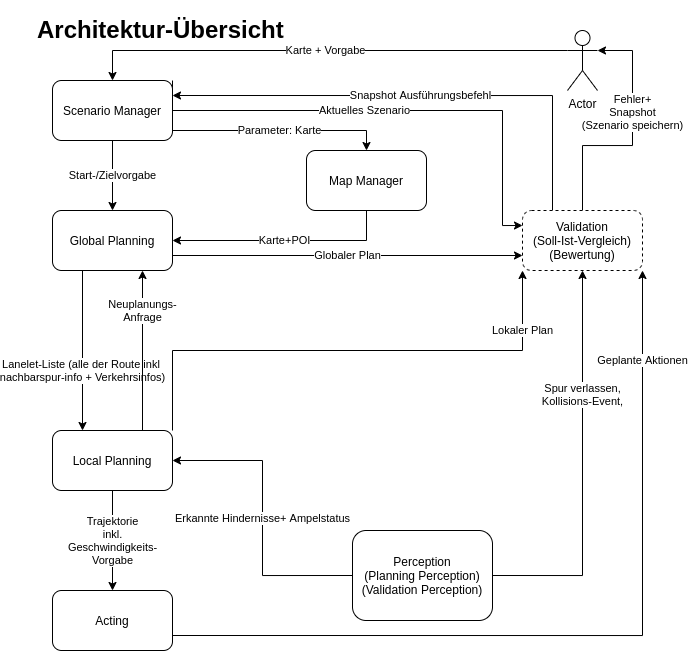

The diagram above was exported from draw.io. Its source (the exported page's mxGraphModel, read from the mxfile embedded in the PNG):
<mxGraphModel dx="894" dy="1128" grid="1" gridSize="10" guides="1" tooltips="1" connect="1" arrows="1" fold="1" page="1" pageScale="1" pageWidth="827" pageHeight="1169" math="0" shadow="0">
  <root>
    <mxCell id="0" />
    <mxCell id="1" parent="0" />
    <mxCell id="zo5mi69xQFYB7y4GsMIS-1" value="&lt;h1&gt;Architektur-Übersicht&lt;/h1&gt;" style="text;html=1;strokeColor=none;fillColor=none;spacing=5;spacingTop=-20;whiteSpace=wrap;overflow=hidden;rounded=0;" vertex="1" parent="1">
      <mxGeometry x="80" y="30" width="330" height="40" as="geometry" />
    </mxCell>
    <mxCell id="kKACbrVIla_Subsu41da-10" value="Lanelet-Liste (alle der Route inkl &lt;br&gt;nachbarspur-info + Verkehrsinfos)" style="edgeStyle=orthogonalEdgeStyle;rounded=0;orthogonalLoop=1;jettySize=auto;html=1;exitX=0.25;exitY=1;exitDx=0;exitDy=0;entryX=0.25;entryY=0;entryDx=0;entryDy=0;" edge="1" parent="1" source="HFAJmM0OmuChLX4Z8zdS-2" target="HFAJmM0OmuChLX4Z8zdS-3">
      <mxGeometry x="0.25" relative="1" as="geometry">
        <mxPoint as="offset" />
      </mxGeometry>
    </mxCell>
    <mxCell id="kKACbrVIla_Subsu41da-22" value="Globaler Plan" style="edgeStyle=orthogonalEdgeStyle;rounded=0;orthogonalLoop=1;jettySize=auto;html=1;exitX=1;exitY=0.75;exitDx=0;exitDy=0;entryX=0;entryY=0.75;entryDx=0;entryDy=0;" edge="1" parent="1" source="HFAJmM0OmuChLX4Z8zdS-2" target="kKACbrVIla_Subsu41da-19">
      <mxGeometry relative="1" as="geometry" />
    </mxCell>
    <mxCell id="HFAJmM0OmuChLX4Z8zdS-2" value="Global Planning" style="rounded=1;whiteSpace=wrap;html=1;" vertex="1" parent="1">
      <mxGeometry x="100" y="230" width="120" height="60" as="geometry" />
    </mxCell>
    <mxCell id="kKACbrVIla_Subsu41da-11" value="Neuplanungs-&lt;br&gt;Anfrage" style="edgeStyle=orthogonalEdgeStyle;rounded=0;orthogonalLoop=1;jettySize=auto;html=1;exitX=0.75;exitY=0;exitDx=0;exitDy=0;entryX=0.75;entryY=1;entryDx=0;entryDy=0;" edge="1" parent="1" source="HFAJmM0OmuChLX4Z8zdS-3" target="HFAJmM0OmuChLX4Z8zdS-2">
      <mxGeometry x="0.5" relative="1" as="geometry">
        <mxPoint x="190" y="300" as="targetPoint" />
        <mxPoint as="offset" />
      </mxGeometry>
    </mxCell>
    <mxCell id="kKACbrVIla_Subsu41da-16" value="Trajektorie&lt;br&gt;inkl.&lt;br&gt;Geschwindigkeits-&lt;br&gt;Vorgabe" style="edgeStyle=orthogonalEdgeStyle;rounded=0;orthogonalLoop=1;jettySize=auto;html=1;exitX=0.5;exitY=1;exitDx=0;exitDy=0;entryX=0.5;entryY=0;entryDx=0;entryDy=0;" edge="1" parent="1" source="HFAJmM0OmuChLX4Z8zdS-3" target="kKACbrVIla_Subsu41da-3">
      <mxGeometry relative="1" as="geometry" />
    </mxCell>
    <mxCell id="kKACbrVIla_Subsu41da-23" value="Lokaler Plan" style="edgeStyle=orthogonalEdgeStyle;rounded=0;orthogonalLoop=1;jettySize=auto;html=1;exitX=1;exitY=0;exitDx=0;exitDy=0;entryX=0;entryY=1;entryDx=0;entryDy=0;" edge="1" parent="1" source="HFAJmM0OmuChLX4Z8zdS-3" target="kKACbrVIla_Subsu41da-19">
      <mxGeometry x="0.7647" relative="1" as="geometry">
        <mxPoint as="offset" />
      </mxGeometry>
    </mxCell>
    <mxCell id="HFAJmM0OmuChLX4Z8zdS-3" value="Local Planning" style="rounded=1;whiteSpace=wrap;html=1;" vertex="1" parent="1">
      <mxGeometry x="100" y="450" width="120" height="60" as="geometry" />
    </mxCell>
    <mxCell id="kKACbrVIla_Subsu41da-13" value="&lt;div&gt;Erkannte Hindernisse+ Ampelstatus&lt;br&gt;&lt;/div&gt;" style="edgeStyle=orthogonalEdgeStyle;rounded=0;orthogonalLoop=1;jettySize=auto;html=1;exitX=0;exitY=0.5;exitDx=0;exitDy=0;entryX=1;entryY=0.5;entryDx=0;entryDy=0;" edge="1" parent="1" source="HFAJmM0OmuChLX4Z8zdS-4" target="HFAJmM0OmuChLX4Z8zdS-3">
      <mxGeometry relative="1" as="geometry" />
    </mxCell>
    <mxCell id="kKACbrVIla_Subsu41da-20" value="Spur verlassen,&lt;br&gt;Kollisions-Event," style="edgeStyle=orthogonalEdgeStyle;rounded=0;orthogonalLoop=1;jettySize=auto;html=1;exitX=1;exitY=0.5;exitDx=0;exitDy=0;" edge="1" parent="1" source="HFAJmM0OmuChLX4Z8zdS-4" target="kKACbrVIla_Subsu41da-19">
      <mxGeometry x="0.3736" relative="1" as="geometry">
        <mxPoint as="offset" />
      </mxGeometry>
    </mxCell>
    <mxCell id="HFAJmM0OmuChLX4Z8zdS-4" value="Perception&lt;br&gt;(Planning Perception)&lt;br&gt;(Validation Perception)" style="rounded=1;whiteSpace=wrap;html=1;" vertex="1" parent="1">
      <mxGeometry x="400" y="550" width="140" height="90" as="geometry" />
    </mxCell>
    <mxCell id="kKACbrVIla_Subsu41da-24" value="Geplante Aktionen" style="edgeStyle=orthogonalEdgeStyle;rounded=0;orthogonalLoop=1;jettySize=auto;html=1;exitX=1;exitY=0.75;exitDx=0;exitDy=0;entryX=1;entryY=1;entryDx=0;entryDy=0;" edge="1" parent="1" source="kKACbrVIla_Subsu41da-3" target="kKACbrVIla_Subsu41da-19">
      <mxGeometry x="0.7844" relative="1" as="geometry">
        <mxPoint x="690" y="654.8" as="targetPoint" />
        <mxPoint as="offset" />
      </mxGeometry>
    </mxCell>
    <mxCell id="kKACbrVIla_Subsu41da-3" value="Acting" style="rounded=1;whiteSpace=wrap;html=1;" vertex="1" parent="1">
      <mxGeometry x="100" y="610" width="120" height="60" as="geometry" />
    </mxCell>
    <mxCell id="kKACbrVIla_Subsu41da-7" value="Parameter: Karte" style="edgeStyle=orthogonalEdgeStyle;rounded=0;orthogonalLoop=1;jettySize=auto;html=1;entryX=0.5;entryY=0;entryDx=0;entryDy=0;" edge="1" parent="1" source="HFAJmM0OmuChLX4Z8zdS-5" target="HFAJmM0OmuChLX4Z8zdS-6">
      <mxGeometry relative="1" as="geometry">
        <Array as="points">
          <mxPoint x="414" y="150" />
        </Array>
      </mxGeometry>
    </mxCell>
    <mxCell id="kKACbrVIla_Subsu41da-8" value="Start-/Zielvorgabe" style="edgeStyle=orthogonalEdgeStyle;rounded=0;orthogonalLoop=1;jettySize=auto;html=1;exitX=0.5;exitY=1;exitDx=0;exitDy=0;entryX=0.5;entryY=0;entryDx=0;entryDy=0;" edge="1" parent="1" source="HFAJmM0OmuChLX4Z8zdS-5" target="HFAJmM0OmuChLX4Z8zdS-2">
      <mxGeometry relative="1" as="geometry" />
    </mxCell>
    <mxCell id="kKACbrVIla_Subsu41da-31" value="Aktuelles Szenario" style="edgeStyle=orthogonalEdgeStyle;rounded=0;orthogonalLoop=1;jettySize=auto;html=1;exitX=1;exitY=0;exitDx=0;exitDy=0;entryX=0;entryY=0.25;entryDx=0;entryDy=0;" edge="1" parent="1" source="HFAJmM0OmuChLX4Z8zdS-5" target="kKACbrVIla_Subsu41da-19">
      <mxGeometry x="-0.1029" relative="1" as="geometry">
        <mxPoint x="510" y="230" as="targetPoint" />
        <Array as="points">
          <mxPoint x="220" y="130" />
          <mxPoint x="550" y="130" />
          <mxPoint x="550" y="245" />
        </Array>
        <mxPoint as="offset" />
      </mxGeometry>
    </mxCell>
    <mxCell id="HFAJmM0OmuChLX4Z8zdS-5" value="Scenario Manager" style="rounded=1;whiteSpace=wrap;html=1;" vertex="1" parent="1">
      <mxGeometry x="100" y="100" width="120" height="60" as="geometry" />
    </mxCell>
    <mxCell id="kKACbrVIla_Subsu41da-9" value="Karte+POI" style="edgeStyle=orthogonalEdgeStyle;rounded=0;orthogonalLoop=1;jettySize=auto;html=1;exitX=0.5;exitY=1;exitDx=0;exitDy=0;" edge="1" parent="1" source="HFAJmM0OmuChLX4Z8zdS-6" target="HFAJmM0OmuChLX4Z8zdS-2">
      <mxGeometry relative="1" as="geometry" />
    </mxCell>
    <mxCell id="HFAJmM0OmuChLX4Z8zdS-6" value="Map Manager" style="rounded=1;whiteSpace=wrap;html=1;" vertex="1" parent="1">
      <mxGeometry x="354" y="170" width="120" height="60" as="geometry" />
    </mxCell>
    <mxCell id="kKACbrVIla_Subsu41da-25" style="edgeStyle=orthogonalEdgeStyle;rounded=0;orthogonalLoop=1;jettySize=auto;html=1;exitX=0.5;exitY=0;exitDx=0;exitDy=0;entryX=1;entryY=0.3333333333333333;entryDx=0;entryDy=0;entryPerimeter=0;" edge="1" parent="1" source="kKACbrVIla_Subsu41da-19" target="uZFgvdXMbbKVvah9BWr0-2">
      <mxGeometry relative="1" as="geometry">
        <mxPoint x="630" y="120" as="targetPoint" />
        <Array as="points">
          <mxPoint x="630" y="165" />
          <mxPoint x="680" y="165" />
          <mxPoint x="680" y="70" />
        </Array>
      </mxGeometry>
    </mxCell>
    <mxCell id="kKACbrVIla_Subsu41da-26" value="Fehler+&lt;br&gt;Snapshot&lt;br&gt;(Szenario speichern)" style="edgeLabel;html=1;align=center;verticalAlign=middle;resizable=0;points=[];" vertex="1" connectable="0" parent="kKACbrVIla_Subsu41da-25">
      <mxGeometry x="0.21" relative="1" as="geometry">
        <mxPoint as="offset" />
      </mxGeometry>
    </mxCell>
    <mxCell id="kKACbrVIla_Subsu41da-28" value="Snapshot Ausführungsbefehl" style="edgeStyle=orthogonalEdgeStyle;rounded=0;orthogonalLoop=1;jettySize=auto;html=1;exitX=0.25;exitY=0;exitDx=0;exitDy=0;entryX=1;entryY=0.25;entryDx=0;entryDy=0;" edge="1" parent="1" source="kKACbrVIla_Subsu41da-19" target="HFAJmM0OmuChLX4Z8zdS-5">
      <mxGeometry relative="1" as="geometry">
        <mxPoint x="580" y="110" as="targetPoint" />
      </mxGeometry>
    </mxCell>
    <mxCell id="kKACbrVIla_Subsu41da-19" value="Validation&lt;br&gt;(Soll-Ist-Vergleich)&lt;br&gt;(Bewertung)" style="rounded=1;whiteSpace=wrap;html=1;dashed=1;" vertex="1" parent="1">
      <mxGeometry x="570" y="230" width="120" height="60" as="geometry" />
    </mxCell>
    <mxCell id="uZFgvdXMbbKVvah9BWr0-2" value="Actor" style="shape=umlActor;verticalLabelPosition=bottom;verticalAlign=top;html=1;outlineConnect=0;" vertex="1" parent="1">
      <mxGeometry x="615" y="50" width="30" height="60" as="geometry" />
    </mxCell>
    <mxCell id="uZFgvdXMbbKVvah9BWr0-4" value="Karte + Vorgabe" style="endArrow=classic;html=1;rounded=0;exitX=0;exitY=0.3333333333333333;exitDx=0;exitDy=0;exitPerimeter=0;entryX=0.5;entryY=0;entryDx=0;entryDy=0;" edge="1" parent="1" source="uZFgvdXMbbKVvah9BWr0-2" target="HFAJmM0OmuChLX4Z8zdS-5">
      <mxGeometry width="50" height="50" relative="1" as="geometry">
        <mxPoint x="390" y="380" as="sourcePoint" />
        <mxPoint x="440" y="330" as="targetPoint" />
        <Array as="points">
          <mxPoint x="160" y="70" />
        </Array>
      </mxGeometry>
    </mxCell>
  </root>
</mxGraphModel>